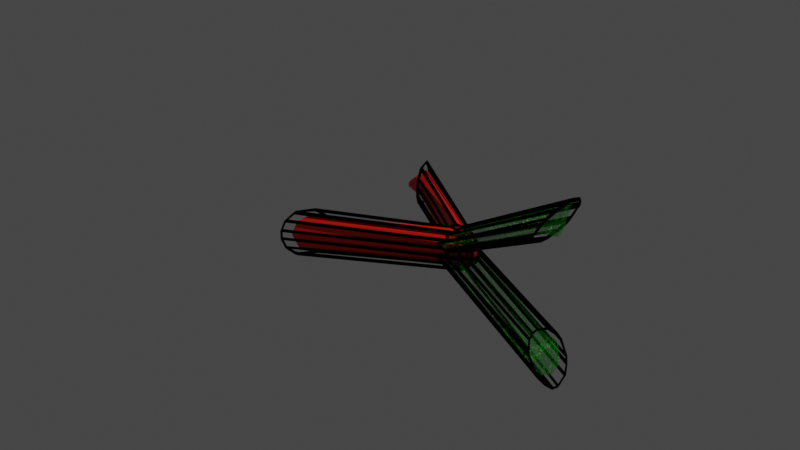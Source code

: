# Source: dsc.blend  (saved by Blender 2.82.7; exported with 4.5.12 LTS)
import bpy
from mathutils import Matrix  # noqa: F401  (used for matrix-valued properties, if any)

bpy.ops.wm.read_factory_settings(use_empty=True)
scene = bpy.context.scene
scene.name = 'Scene'

# ---- collections
col_collection = bpy.data.collections.new('Collection'); scene.collection.children.link(col_collection)

# ---- materials (node trees are filled in below, after node groups)
mat_material_004 = bpy.data.materials.new('Material.004')
mat_material_001 = bpy.data.materials.new('Material.001')
mat_material_002 = bpy.data.materials.new('Material.002')

# ---- material node trees
mat_material_004.use_nodes = True; mat_material_004.node_tree.nodes.clear()
_N = mat_material_004.node_tree.nodes; _L = mat_material_004.node_tree.links
n0 = _N.new('ShaderNodeOutputMaterial'); n0.name = 'Material Output'; n0.location = (300, 300)
n1 = _N.new('ShaderNodeBsdfPrincipled'); n1.name = 'Principled BSDF'; n1.location = (10, 300)
n1.distribution = 'GGX'
n1.subsurface_method = 'BURLEY'
n1.inputs[0].default_value = (0.8, 0.00751, 0.0, 1.0)
n1.inputs[3].default_value = 1.45
n1.inputs[27].default_value = (0.0, 0.0, 0.0, 1.0)
n1.inputs[28].default_value = 1.0
_L.new(n1.outputs[0], n0.inputs[0])
n0.is_active_output = True
mat_material_001.use_nodes = True; mat_material_001.node_tree.nodes.clear()
_N = mat_material_001.node_tree.nodes; _L = mat_material_001.node_tree.links
n0 = _N.new('ShaderNodeBsdfPrincipled'); n0.name = 'Principled BSDF'; n0.location = (10, 300)
n0.distribution = 'GGX'
n0.subsurface_method = 'BURLEY'
n0.inputs[0].default_value = (0.0, 0.0, 0.0, 1.0)
n0.inputs[1].default_value = 1.0
n0.inputs[3].default_value = 1.45
n0.inputs[27].default_value = (0.0, 0.0, 0.0, 1.0)
n0.inputs[28].default_value = 1.0
n1 = _N.new('ShaderNodeEmission'); n1.name = 'Emission'; n1.location = (-357, 165)
n1.inputs[0].default_value = (0.03153, 1.0, 0.0, 1.0)
n1.inputs[1].default_value = 79.6
n2 = _N.new('ShaderNodeOutputMaterial'); n2.name = 'Material Output'; n2.location = (300, 300)
n2.is_active_output = True
mat_material_002.use_nodes = True; mat_material_002.node_tree.nodes.clear()
_N = mat_material_002.node_tree.nodes; _L = mat_material_002.node_tree.links
n0 = _N.new('ShaderNodeOutputMaterial'); n0.name = 'Material Output'; n0.location = (300, 300)
n1 = _N.new('ShaderNodeEmission'); n1.name = 'Emission'; n1.location = (-180, 123)
n1.inputs[0].default_value = (0.0, 1.0, 0.00485, 1.0)
n2 = _N.new('ShaderNodeTexNoise'); n2.name = 'Musgrave Texture'; n2.location = (-530, 148)
n2.width = 150
n2.normalize = False
n2.inputs[2].default_value = -5.9
n2.inputs[3].default_value = 1.0
n2.inputs[4].default_value = 0.25
n3 = _N.new('ShaderNodeTexMagic'); n3.name = 'Magic Texture'; n3.location = (-764, 78)
n3.inputs[1].default_value = 3.9
n4 = _N.new('ShaderNodeBsdfPrincipled'); n4.name = 'Principled BSDF'; n4.location = (10, 300)
n4.distribution = 'GGX'
n4.subsurface_method = 'BURLEY'
n4.inputs[0].default_value = (0.003123, 0.8, 0.0, 1.0)
n4.inputs[1].default_value = 1.0
n4.inputs[3].default_value = 1.45
n4.inputs[4].default_value = 0.3227
n4.inputs[27].default_value = (0.0, 0.0, 0.0, 1.0)
n4.inputs[28].default_value = 1.0
_L.new(n3.outputs[0], n2.inputs[0])
_L.new(n4.outputs[0], n0.inputs[0])
_L.new(n2.outputs[0], n0.inputs[2])
n0.is_active_output = True

# ---- world
world_world = bpy.data.worlds.new('World'); scene.world = world_world
world_world.use_nodes = True; world_world.node_tree.nodes.clear()
_N = world_world.node_tree.nodes; _L = world_world.node_tree.links
n0 = _N.new('ShaderNodeOutputWorld'); n0.name = 'World Output'; n0.location = (300, 300)
n1 = _N.new('ShaderNodeBackground'); n1.name = 'Background'; n1.location = (10, 300)
n1.inputs[0].default_value = (0.05088, 0.05088, 0.05088, 1.0)
_L.new(n1.outputs[0], n0.inputs[0])
n0.is_active_output = True
world_world.color = (0.05088, 0.05088, 0.05088)
world_world.use_sun_shadow = False
world_world.sun_shadow_jitter_overblur = 0.0

# ---- cameras
cam_camera = bpy.data.cameras.new('Camera')
cam_camera.clip_end = 100.0
cam_camera.ortho_scale = 7.314

# ---- lights
light_light = bpy.data.lights.new('Light', 'POINT')
light_light.transmission_factor = 0.0
light_light.energy = 1000.0
light_light.shadow_soft_size = 0.1
light_light.shadow_maximum_resolution = 0.006
light_light.use_absolute_resolution = True

# ---- meshes
me_torus = bpy.data.meshes.new('Torus')
me_torus.from_pydata([(1.145, 0.0, 5.218e-11), (1.078, 0.0, 0.1619), (0.916, 0.0, 0.229), (0.754, 0.0, 0.1619), (0.687, 0.0, 5.218e-11), (0.754, 0.0, -0.1619), (0.916, 0.0, -0.229), (1.078, 0.0, -0.1619), (-0.6657, 1.052, -0.02084), (-0.6352, 0.9987, 0.1266), (-0.5615, 0.871, 0.1876), (-0.4878, 0.7434, 0.1266), (-0.4633, 0.6807, -0.02085), (-0.4374, 0.8109, -0.1853), (-0.5122, 0.9609, -0.2523), (-0.6352, 0.9987, -0.1683), (-0.5907, -1.151, 0.0005872), (-0.5572, -1.093, 0.1625), (-0.4763, -0.953, 0.2296), (-0.3953, -0.8127, 0.1625), (-0.3618, -0.7547, 0.0005872), (-0.3953, -0.8127, -0.1613), (-0.4763, -0.953, -0.2284), (-0.5572, -1.093, -0.1613), (-0.6464, -0.8709, 0.0005872), (-0.64, -0.8597, 0.03156), (-0.6245, -0.8329, 0.04439), (-0.609, -0.8061, 0.03156), (-0.6026, -0.795, 0.0005872), (-0.609, -0.8061, -0.03038), (-0.6245, -0.8329, -0.04321), (-0.64, -0.8597, -0.03038), (-0.7399, 0.8128, -0.02084), (-0.7347, 0.8037, 0.004315), (-0.7222, 0.7819, 0.01474), (-0.7096, 0.7602, 0.004315), (-0.7044, 0.7511, -0.02084), (-0.7096, 0.7602, -0.046), (-0.7222, 0.7819, -0.05643), (-0.7347, 0.8037, -0.046)], [], [(0, 8, 9, 1), (1, 9, 10, 2), (2, 10, 11, 3), (3, 11, 12, 4), (4, 12, 13, 5), (5, 13, 14, 6), (6, 14, 15, 7), (7, 15, 8, 0), (16, 0, 1, 17), (17, 1, 2, 18), (18, 2, 3, 19), (19, 3, 4, 20), (20, 4, 5, 21), (21, 5, 6, 22), (22, 6, 7, 23), (23, 7, 0, 16), (22, 23, 31, 30), (20, 21, 29, 28), (18, 19, 27, 26), (16, 17, 25, 24), (23, 16, 24, 31), (21, 22, 30, 29), (19, 20, 28, 27), (17, 18, 26, 25), (11, 10, 34, 35), (14, 13, 37, 38), (9, 8, 32, 33), (12, 11, 35, 36), (15, 14, 38, 39), (10, 9, 33, 34), (13, 12, 36, 37), (8, 15, 39, 32)])
_uv = me_torus.uv_layers.new(name='UVMap')
_uv.uv.foreach_set('vector', [0.6667, 0.5, 1.0, 0.5, 1.0, 0.625, 0.6667, 0.625, 0.6667, 0.625, 1.0, 0.625, 1.0, 0.75, 0.6667, 0.75, 0.6667, 0.75, 1.0, 0.75, 1.0, 0.875, 0.6667, 0.875, 0.6667, 0.875, 1.0, 0.875, 1.0, 1.0, 0.6667, 1.0, 0.6667, 0.0, 1.0, 0.0, 1.0, 0.125, 0.6667, 0.125, 0.6667, 0.125, 1.0, 0.125, 1.0, 0.25, 0.6667, 0.25, 0.6667, 0.25, 1.0, 0.25, 1.0, 0.375, 0.6667, 0.375, 0.6667, 0.375, 1.0, 0.375, 1.0, 0.5, 0.6667, 0.5, 0.3333, 0.5, 0.6667, 0.5, 0.6667, 0.625, 0.3333, 0.625, 0.3333, 0.625, 0.6667, 0.625, 0.6667, 0.75, 0.3333, 0.75, 0.3333, 0.75, 0.6667, 0.75, 0.6667, 0.875, 0.3333, 0.875, 0.3333, 0.875, 0.6667, 0.875, 0.6667, 1.0, 0.3333, 1.0, 0.3333, 0.0, 0.6667, 0.0, 0.6667, 0.125, 0.3333, 0.125, 0.3333, 0.125, 0.6667, 0.125, 0.6667, 0.25, 0.3333, 0.25, 0.3333, 0.25, 0.6667, 0.25, 0.6667, 0.375, 0.3333, 0.375, 0.3333, 0.375, 0.6667, 0.375, 0.6667, 0.5, 0.3333, 0.5, 0.3333, 0.25, 0.3333, 0.375, 0.3333, 0.375, 0.3333, 0.25, 0.3333, 0.0, 0.3333, 0.125, 0.3333, 0.125, 0.3333, 0.0, 0.3333, 0.75, 0.3333, 0.875, 0.3333, 0.875, 0.3333, 0.75, 0.3333, 0.5, 0.3333, 0.625, 0.3333, 0.625, 0.3333, 0.5, 0.3333, 0.375, 0.3333, 0.5, 0.3333, 0.5, 0.3333, 0.375, 0.3333, 0.125, 0.3333, 0.25, 0.3333, 0.25, 0.3333, 0.125, 0.3333, 0.875, 0.3333, 1.0, 0.3333, 1.0, 0.3333, 0.875, 0.3333, 0.625, 0.3333, 0.75, 0.3333, 0.75, 0.3333, 0.625, 1.0, 0.875, 1.0, 0.75, 1.0, 0.75, 1.0, 0.875, 1.0, 0.25, 1.0, 0.125, 1.0, 0.125, 1.0, 0.25, 1.0, 0.625, 1.0, 0.5, 1.0, 0.5, 1.0, 0.625, 1.0, 1.0, 1.0, 0.875, 1.0, 0.875, 1.0, 1.0, 1.0, 0.375, 1.0, 0.25, 1.0, 0.25, 1.0, 0.375, 1.0, 0.75, 1.0, 0.625, 1.0, 0.625, 1.0, 0.75, 1.0, 0.125, 1.0, 0.0, 1.0, 0.0, 1.0, 0.125, 1.0, 0.5, 1.0, 0.375, 1.0, 0.375, 1.0, 0.5])
me_torus.materials.append(mat_material_004)
me_torus.use_remesh_fix_poles = True
me_torus.use_remesh_preserve_attributes = False
me_torus.use_mirror_vertex_groups = False
me_torus.update()
me_torus_001 = bpy.data.meshes.new('Torus.001')
me_torus_001.from_pydata([(1.145, 0.0, 5.218e-11), (1.078, 0.0, 0.1619), (0.916, 0.0, 0.229), (0.754, 0.0, 0.1619), (0.687, 0.0, 5.218e-11), (0.754, 0.0, -0.1619), (0.916, 0.0, -0.229), (1.078, 0.0, -0.1619), (-0.5847, 1.013, 2.569e-10), (-0.5476, 0.9485, 0.1792), (-0.458, 0.7932, 0.2535), (-0.3684, 0.638, 0.1792), (-0.3312, 0.5737, 2.569e-10), (-0.3684, 0.638, -0.1792), (-0.458, 0.7932, -0.2535), (-0.5476, 0.9485, -0.1792), (-0.5612, -1.096, -0.007457), (-0.5214, -1.027, 0.1848), (-0.4252, -0.8607, 0.2645), (-0.3291, -0.6942, 0.1848), (-0.2892, -0.6252, -0.007457), (-0.3291, -0.6942, -0.1998), (-0.4252, -0.8607, -0.2794), (-0.5214, -1.027, -0.1998)], [], [(0, 8, 9, 1), (1, 9, 10, 2), (2, 10, 11, 3), (3, 11, 12, 4), (4, 12, 13, 5), (5, 13, 14, 6), (6, 14, 15, 7), (7, 15, 8, 0), (16, 0, 1, 17), (17, 1, 2, 18), (18, 2, 3, 19), (19, 3, 4, 20), (20, 4, 5, 21), (21, 5, 6, 22), (22, 6, 7, 23), (23, 7, 0, 16)])
_uv = me_torus_001.uv_layers.new(name='UVMap')
_uv.uv.foreach_set('vector', [0.6667, 0.5, 1.0, 0.5, 1.0, 0.625, 0.6667, 0.625, 0.6667, 0.625, 1.0, 0.625, 1.0, 0.75, 0.6667, 0.75, 0.6667, 0.75, 1.0, 0.75, 1.0, 0.875, 0.6667, 0.875, 0.6667, 0.875, 1.0, 0.875, 1.0, 1.0, 0.6667, 1.0, 0.6667, 0.0, 1.0, 0.0, 1.0, 0.125, 0.6667, 0.125, 0.6667, 0.125, 1.0, 0.125, 1.0, 0.25, 0.6667, 0.25, 0.6667, 0.25, 1.0, 0.25, 1.0, 0.375, 0.6667, 0.375, 0.6667, 0.375, 1.0, 0.375, 1.0, 0.5, 0.6667, 0.5, 0.3333, 0.5, 0.6667, 0.5, 0.6667, 0.625, 0.3333, 0.625, 0.3333, 0.625, 0.6667, 0.625, 0.6667, 0.75, 0.3333, 0.75, 0.3333, 0.75, 0.6667, 0.75, 0.6667, 0.875, 0.3333, 0.875, 0.3333, 0.875, 0.6667, 0.875, 0.6667, 1.0, 0.3333, 1.0, 0.3333, 0.0, 0.6667, 0.0, 0.6667, 0.125, 0.3333, 0.125, 0.3333, 0.125, 0.6667, 0.125, 0.6667, 0.25, 0.3333, 0.25, 0.3333, 0.25, 0.6667, 0.25, 0.6667, 0.375, 0.3333, 0.375, 0.3333, 0.375, 0.6667, 0.375, 0.6667, 0.5, 0.3333, 0.5])
me_torus_001.materials.append(mat_material_001)
me_torus_001.use_remesh_fix_poles = True
me_torus_001.use_remesh_preserve_attributes = False
me_torus_001.use_mirror_vertex_groups = False
me_torus_001.update()
me_torus_002 = bpy.data.meshes.new('Torus.002')
me_torus_002.from_pydata([(1.145, 0.0, 5.218e-11), (1.078, 0.0, 0.1619), (0.916, 0.0, 0.229), (0.754, 0.0, 0.1619), (0.687, 0.0, 5.218e-11), (0.754, 0.0, -0.1619), (0.916, 0.0, -0.229), (1.078, 0.0, -0.1619), (-0.5725, 0.9916, 5.218e-11), (-0.5389, 0.9335, 0.1619), (-0.458, 0.7932, 0.229), (-0.377, 0.653, 0.1619), (-0.3435, 0.5949, 5.218e-11), (-0.377, 0.653, -0.1619), (-0.458, 0.7932, -0.229), (-0.5389, 0.9335, -0.1619), (-0.5725, -0.9916, 5.218e-11), (-0.5389, -0.9335, 0.1619), (-0.458, -0.7932, 0.229), (-0.377, -0.653, 0.1619), (-0.3435, -0.5949, 5.218e-11), (-0.377, -0.653, -0.1619), (-0.458, -0.7932, -0.229), (-0.5389, -0.9335, -0.1619), (-0.5725, 0.9916, 5.218e-11), (-0.5389, 0.9335, 0.1619), (-0.458, 0.7932, 0.229), (-0.377, 0.653, 0.1619), (-0.3435, 0.5949, 5.218e-11), (-0.377, 0.653, -0.1619), (-0.458, 0.7932, -0.229), (-0.5389, 0.9335, -0.1619), (-0.5631, 0.6558, -2.265e-08), (-0.5594, 0.6493, 0.01816), (-0.5503, 0.6335, 0.02569), (-0.5412, 0.6178, 0.01816), (-0.5375, 0.6113, -2.265e-08), (-0.5412, 0.6178, -0.01816), (-0.5503, 0.6335, -0.02569), (-0.5594, 0.6493, -0.01816), (-0.605, -0.6172, -4.986e-08), (-0.5994, -0.6074, 0.02723), (-0.5858, -0.5839, 0.0385), (-0.5722, -0.5603, 0.02723), (-0.5665, -0.5505, -4.986e-08), (-0.5722, -0.5603, -0.02723), (-0.5858, -0.5839, -0.0385), (-0.5994, -0.6074, -0.02723)], [], [(0, 8, 9, 1), (1, 9, 10, 2), (2, 10, 11, 3), (3, 11, 12, 4), (4, 12, 13, 5), (5, 13, 14, 6), (6, 14, 15, 7), (7, 15, 8, 0), (16, 0, 1, 17), (17, 1, 2, 18), (18, 2, 3, 19), (19, 3, 4, 20), (20, 4, 5, 21), (21, 5, 6, 22), (22, 6, 7, 23), (23, 7, 0, 16), (11, 10, 26, 27), (14, 13, 29, 30), (9, 8, 24, 25), (12, 11, 27, 28), (15, 14, 30, 31), (10, 9, 25, 26), (13, 12, 28, 29), (8, 15, 31, 24), (26, 25, 33, 34), (31, 30, 38, 39), (29, 28, 36, 37), (27, 26, 34, 35), (25, 24, 32, 33), (24, 31, 39, 32), (30, 29, 37, 38), (28, 27, 35, 36), (22, 23, 47, 46), (20, 21, 45, 44), (18, 19, 43, 42), (16, 17, 41, 40), (23, 16, 40, 47), (21, 22, 46, 45), (19, 20, 44, 43), (17, 18, 42, 41)])
_uv = me_torus_002.uv_layers.new(name='UVMap')
_uv.uv.foreach_set('vector', [0.6667, 0.5, 1.0, 0.5, 1.0, 0.625, 0.6667, 0.625, 0.6667, 0.625, 1.0, 0.625, 1.0, 0.75, 0.6667, 0.75, 0.6667, 0.75, 1.0, 0.75, 1.0, 0.875, 0.6667, 0.875, 0.6667, 0.875, 1.0, 0.875, 1.0, 1.0, 0.6667, 1.0, 0.6667, 0.0, 1.0, 0.0, 1.0, 0.125, 0.6667, 0.125, 0.6667, 0.125, 1.0, 0.125, 1.0, 0.25, 0.6667, 0.25, 0.6667, 0.25, 1.0, 0.25, 1.0, 0.375, 0.6667, 0.375, 0.6667, 0.375, 1.0, 0.375, 1.0, 0.5, 0.6667, 0.5, 0.3333, 0.5, 0.6667, 0.5, 0.6667, 0.625, 0.3333, 0.625, 0.3333, 0.625, 0.6667, 0.625, 0.6667, 0.75, 0.3333, 0.75, 0.3333, 0.75, 0.6667, 0.75, 0.6667, 0.875, 0.3333, 0.875, 0.3333, 0.875, 0.6667, 0.875, 0.6667, 1.0, 0.3333, 1.0, 0.3333, 0.0, 0.6667, 0.0, 0.6667, 0.125, 0.3333, 0.125, 0.3333, 0.125, 0.6667, 0.125, 0.6667, 0.25, 0.3333, 0.25, 0.3333, 0.25, 0.6667, 0.25, 0.6667, 0.375, 0.3333, 0.375, 0.3333, 0.375, 0.6667, 0.375, 0.6667, 0.5, 0.3333, 0.5, 1.0, 0.875, 1.0, 0.75, 1.0, 0.75, 1.0, 0.875, 1.0, 0.25, 1.0, 0.125, 1.0, 0.125, 1.0, 0.25, 1.0, 0.625, 1.0, 0.5, 1.0, 0.5, 1.0, 0.625, 1.0, 1.0, 1.0, 0.875, 1.0, 0.875, 1.0, 1.0, 1.0, 0.375, 1.0, 0.25, 1.0, 0.25, 1.0, 0.375, 1.0, 0.75, 1.0, 0.625, 1.0, 0.625, 1.0, 0.75, 1.0, 0.125, 1.0, 0.0, 1.0, 0.0, 1.0, 0.125, 1.0, 0.5, 1.0, 0.375, 1.0, 0.375, 1.0, 0.5, 1.0, 0.75, 1.0, 0.625, 1.0, 0.625, 1.0, 0.75, 1.0, 0.375, 1.0, 0.25, 1.0, 0.25, 1.0, 0.375, 1.0, 0.125, 1.0, 0.0, 1.0, 0.0, 1.0, 0.125, 1.0, 0.875, 1.0, 0.75, 1.0, 0.75, 1.0, 0.875, 1.0, 0.625, 1.0, 0.5, 1.0, 0.5, 1.0, 0.625, 1.0, 0.5, 1.0, 0.375, 1.0, 0.375, 1.0, 0.5, 1.0, 0.25, 1.0, 0.125, 1.0, 0.125, 1.0, 0.25, 1.0, 1.0, 1.0, 0.875, 1.0, 0.875, 1.0, 1.0, 0.3333, 0.25, 0.3333, 0.375, 0.3333, 0.375, 0.3333, 0.25, 0.3333, 0.0, 0.3333, 0.125, 0.3333, 0.125, 0.3333, 0.0, 0.3333, 0.75, 0.3333, 0.875, 0.3333, 0.875, 0.3333, 0.75, 0.3333, 0.5, 0.3333, 0.625, 0.3333, 0.625, 0.3333, 0.5, 0.3333, 0.375, 0.3333, 0.5, 0.3333, 0.5, 0.3333, 0.375, 0.3333, 0.125, 0.3333, 0.25, 0.3333, 0.25, 0.3333, 0.125, 0.3333, 0.875, 0.3333, 1.0, 0.3333, 1.0, 0.3333, 0.875, 0.3333, 0.625, 0.3333, 0.75, 0.3333, 0.75, 0.3333, 0.625])
me_torus_002.materials.append(mat_material_002)
me_torus_002.use_remesh_fix_poles = True
me_torus_002.use_remesh_preserve_attributes = False
me_torus_002.use_mirror_vertex_groups = False
me_torus_002.update()
me_torus_003 = bpy.data.meshes.new('Torus.003')
me_torus_003.from_pydata([(1.145, 0.0, 5.218e-11), (1.078, 0.0, 0.1619), (0.916, 0.0, 0.229), (0.754, 0.0, 0.1619), (0.687, 0.0, 5.218e-11), (0.754, 0.0, -0.1619), (0.916, 0.0, -0.229), (1.078, 0.0, -0.1619), (-0.555, 0.9682, -0.03681), (-0.5131, 0.8957, 0.1653), (-0.4121, 0.7206, 0.249), (-0.311, 0.5456, 0.1653), (-0.2692, 0.4731, -0.03681), (-0.311, 0.5456, -0.2389), (-0.4121, 0.7206, -0.3227), (-0.5131, 0.8957, -0.2389), (-0.5325, -0.9923, -0.03139), (-0.4868, -0.9131, 0.1894), (-0.3764, -0.7219, 0.2808), (-0.266, -0.5307, 0.1894), (-0.2344, -0.4732, -0.02948), (-0.3093, -0.5189, -0.1968), (-0.4032, -0.6817, -0.2747), (-0.4972, -0.8445, -0.1968)], [], [(0, 8, 9, 1), (1, 9, 10, 2), (2, 10, 11, 3), (3, 11, 12, 4), (4, 12, 13, 5), (5, 13, 14, 6), (6, 14, 15, 7), (7, 15, 8, 0), (16, 0, 1, 17), (17, 1, 2, 18), (18, 2, 3, 19), (19, 3, 4, 20), (20, 4, 5, 21), (21, 5, 6, 22), (22, 6, 7, 23), (23, 7, 0, 16)])
_uv = me_torus_003.uv_layers.new(name='UVMap')
_uv.uv.foreach_set('vector', [0.6667, 0.5, 1.0, 0.5, 1.0, 0.625, 0.6667, 0.625, 0.6667, 0.625, 1.0, 0.625, 1.0, 0.75, 0.6667, 0.75, 0.6667, 0.75, 1.0, 0.75, 1.0, 0.875, 0.6667, 0.875, 0.6667, 0.875, 1.0, 0.875, 1.0, 1.0, 0.6667, 1.0, 0.6667, 0.0, 1.0, 0.0, 1.0, 0.125, 0.6667, 0.125, 0.6667, 0.125, 1.0, 0.125, 1.0, 0.25, 0.6667, 0.25, 0.6667, 0.25, 1.0, 0.25, 1.0, 0.375, 0.6667, 0.375, 0.6667, 0.375, 1.0, 0.375, 1.0, 0.5, 0.6667, 0.5, 0.3333, 0.5, 0.6667, 0.5, 0.6667, 0.625, 0.3333, 0.625, 0.3333, 0.625, 0.6667, 0.625, 0.6667, 0.75, 0.3333, 0.75, 0.3333, 0.75, 0.6667, 0.75, 0.6667, 0.875, 0.3333, 0.875, 0.3333, 0.875, 0.6667, 0.875, 0.6667, 1.0, 0.3333, 1.0, 0.3333, 0.0, 0.6667, 0.0, 0.6667, 0.125, 0.3333, 0.125, 0.3333, 0.125, 0.6667, 0.125, 0.6667, 0.25, 0.3333, 0.25, 0.3333, 0.25, 0.6667, 0.25, 0.6667, 0.375, 0.3333, 0.375, 0.3333, 0.375, 0.6667, 0.375, 0.6667, 0.5, 0.3333, 0.5])
me_torus_003.materials.append(mat_material_001)
me_torus_003.use_remesh_fix_poles = True
me_torus_003.use_remesh_preserve_attributes = False
me_torus_003.use_mirror_vertex_groups = False
me_torus_003.update()

# ---- objects
ob_light = bpy.data.objects.new('Light', light_light)
ob_camera = bpy.data.objects.new('Camera', cam_camera)
ob_torus = bpy.data.objects.new('Torus', me_torus)
ob_torus_001 = bpy.data.objects.new('Torus.001', me_torus_001)
ob_torus_002 = bpy.data.objects.new('Torus.002', me_torus_002)
ob_torus_003 = bpy.data.objects.new('Torus.003', me_torus_003)

# ---- transforms, parenting, visibility, modifiers, constraints
ob_light.location = (4.076, 1.005, 5.904)
ob_light.rotation_euler = (0.6503, 0.05522, 1.866)
ob_light.lock_rotations_4d = False
ob_light.empty_display_type = 'ARROWS'
ob_light.color = (0.0, 0.0, 0.0, 0.0)
ob_light.lineart.crease_threshold = 0.0
ob_camera.location = (7.359, -6.926, 4.958)
ob_camera.rotation_euler = (1.109, 0.0, 0.8149)
ob_camera.lock_rotations_4d = False
ob_camera.empty_display_type = 'ARROWS'
ob_camera.color = (0.0, 0.0, 0.0, 0.0)
ob_camera.display_type = 'WIRE'
ob_camera.lineart.crease_threshold = 0.0
ob_torus.location = (0.06525, 0.0, 0.0)
ob_torus.scale = (0.8943, 0.8943, 0.8943)
ob_torus.lineart.crease_threshold = 0.0
_m = ob_torus.modifiers.new('Bevel', 'BEVEL')
_m.limit_method = 'NONE'
_m.offset_type = 'WIDTH'
_m.profile = 0.3993
_m.material = 1
ob_torus_001.location = (0.0, 0.0, 0.0)
ob_torus_001.lineart.crease_threshold = 0.0
_m = ob_torus_001.modifiers.new('Bevel', 'BEVEL')
_m.limit_method = 'NONE'
_m.offset_type = 'WIDTH'
_m.profile = 0.3993
_m.material = 1
_m = ob_torus_001.modifiers.new('Wireframe', 'WIREFRAME')
_m.thickness = 0.034
ob_torus_002.location = (1.552, -2.852e-09, 7.555e-05)
ob_torus_002.rotation_euler = (1.571, -0.0, 3.142)
ob_torus_002.scale = (0.8943, 0.8943, 0.8943)
ob_torus_002.lineart.crease_threshold = 0.0
_m = ob_torus_002.modifiers.new('Bevel', 'BEVEL')
_m.limit_method = 'NONE'
_m.offset_type = 'WIDTH'
_m.profile = 0.3993
_m.material = 1
ob_torus_003.location = (1.618, 2.852e-09, 0.0)
ob_torus_003.rotation_euler = (1.571, -0.0, 3.142)
ob_torus_003.lineart.crease_threshold = 0.0
_m = ob_torus_003.modifiers.new('Bevel', 'BEVEL')
_m.limit_method = 'NONE'
_m.offset_type = 'WIDTH'
_m.profile = 0.3993
_m.material = 1
_m = ob_torus_003.modifiers.new('Wireframe', 'WIREFRAME')
_m.thickness = 0.034

# ---- collection membership
col_collection.objects.link(ob_light)
col_collection.objects.link(ob_camera)
col_collection.objects.link(ob_torus)
col_collection.objects.link(ob_torus_001)
col_collection.objects.link(ob_torus_002)
col_collection.objects.link(ob_torus_003)

# ---- scene / render settings (as saved in the file)
scene.camera = ob_camera
scene.frame_start = 1; scene.frame_end = 250; scene.frame_set(1)
scene.render.engine = 'CYCLES'
scene.cycles.use_denoising = False
scene.cycles.samples = 128
scene.cycles.sampling_pattern = 'TABULATED_SOBOL'
scene.cycles.use_adaptive_sampling = False
scene.cycles.use_light_tree = False
scene.view_settings.view_transform = 'Filmic'
bpy.context.view_layer.update()
